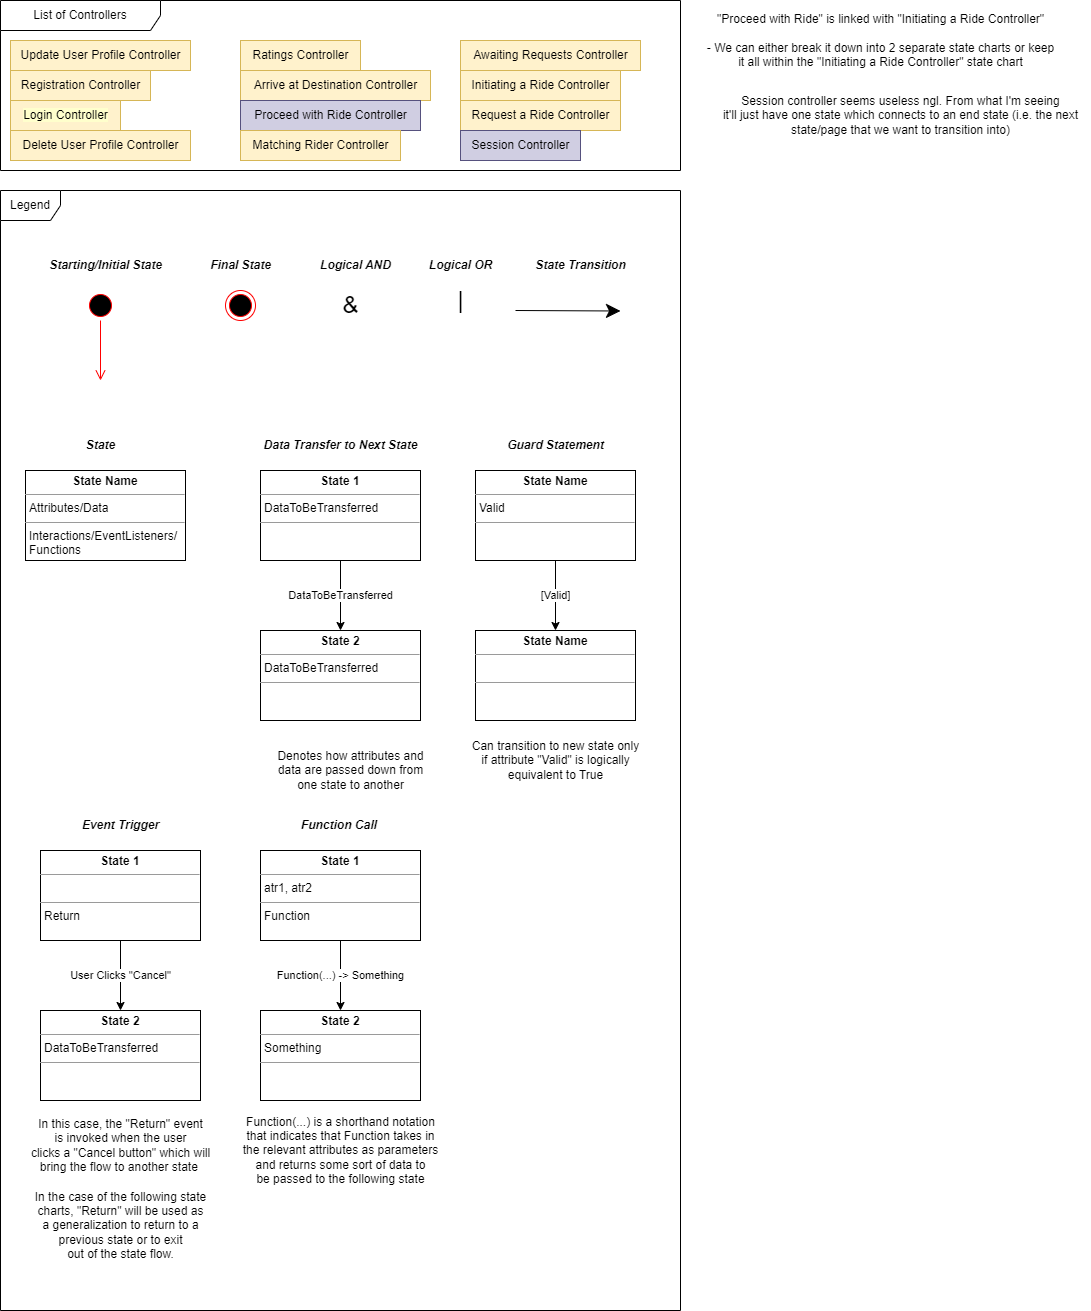

The diagram above was exported from draw.io. Its source (the exported page's mxGraphModel, read from the mxfile embedded in the PNG):
<mxGraphModel dx="1674" dy="769" grid="1" gridSize="10" guides="1" tooltips="1" connect="1" arrows="1" fold="1" page="1" pageScale="1" pageWidth="850" pageHeight="1100" math="0" shadow="0">
  <root>
    <mxCell id="0" />
    <mxCell id="1" parent="0" />
    <mxCell id="RmnfgGwhghH5ukgdMAz4-1" value="List of Controllers" style="shape=umlFrame;whiteSpace=wrap;html=1;pointerEvents=0;width=160;height=30;" parent="1" vertex="1">
      <mxGeometry x="10" y="10" width="680" height="170" as="geometry" />
    </mxCell>
    <mxCell id="RmnfgGwhghH5ukgdMAz4-2" value="Update User Profile Controller" style="text;html=1;align=center;verticalAlign=middle;resizable=0;points=[];autosize=1;strokeColor=#d6b656;fillColor=#fff2cc;" parent="1" vertex="1">
      <mxGeometry x="20" y="50" width="180" height="30" as="geometry" />
    </mxCell>
    <mxCell id="RmnfgGwhghH5ukgdMAz4-3" value="Registration Controller" style="text;html=1;align=center;verticalAlign=middle;resizable=0;points=[];autosize=1;strokeColor=#d6b656;fillColor=#fff2cc;" parent="1" vertex="1">
      <mxGeometry x="20" y="80" width="140" height="30" as="geometry" />
    </mxCell>
    <mxCell id="RmnfgGwhghH5ukgdMAz4-4" value="&lt;span style=&quot;background-color: rgb(255, 255, 204);&quot;&gt;Login Controller&lt;/span&gt;" style="text;html=1;align=center;verticalAlign=middle;resizable=0;points=[];autosize=1;strokeColor=#d6b656;fillColor=#fff2cc;" parent="1" vertex="1">
      <mxGeometry x="20" y="110" width="110" height="30" as="geometry" />
    </mxCell>
    <mxCell id="RmnfgGwhghH5ukgdMAz4-5" value="Delete User Profile Controller" style="text;html=1;align=center;verticalAlign=middle;resizable=0;points=[];autosize=1;strokeColor=#d6b656;fillColor=#fff2cc;" parent="1" vertex="1">
      <mxGeometry x="20" y="140" width="180" height="30" as="geometry" />
    </mxCell>
    <mxCell id="RmnfgGwhghH5ukgdMAz4-6" value="Ratings Controller" style="text;html=1;align=center;verticalAlign=middle;resizable=0;points=[];autosize=1;strokeColor=#d6b656;fillColor=#fff2cc;" parent="1" vertex="1">
      <mxGeometry x="250" y="50" width="120" height="30" as="geometry" />
    </mxCell>
    <mxCell id="RmnfgGwhghH5ukgdMAz4-7" value="Arrive at Destination Controller" style="text;html=1;align=center;verticalAlign=middle;resizable=0;points=[];autosize=1;strokeColor=#d6b656;fillColor=#fff2cc;" parent="1" vertex="1">
      <mxGeometry x="250" y="80" width="190" height="30" as="geometry" />
    </mxCell>
    <mxCell id="RmnfgGwhghH5ukgdMAz4-8" value="Proceed with Ride Controller" style="text;html=1;align=center;verticalAlign=middle;resizable=0;points=[];autosize=1;strokeColor=#56517e;fillColor=#d0cee2;" parent="1" vertex="1">
      <mxGeometry x="250" y="110" width="180" height="30" as="geometry" />
    </mxCell>
    <mxCell id="RmnfgGwhghH5ukgdMAz4-9" value="Matching Rider Controller" style="text;html=1;align=center;verticalAlign=middle;resizable=0;points=[];autosize=1;strokeColor=#d6b656;fillColor=#fff2cc;" parent="1" vertex="1">
      <mxGeometry x="250" y="140" width="160" height="30" as="geometry" />
    </mxCell>
    <mxCell id="RmnfgGwhghH5ukgdMAz4-10" value="Awaiting Requests Controller" style="text;html=1;align=center;verticalAlign=middle;resizable=0;points=[];autosize=1;strokeColor=#d6b656;fillColor=#fff2cc;" parent="1" vertex="1">
      <mxGeometry x="470" y="50" width="180" height="30" as="geometry" />
    </mxCell>
    <mxCell id="RmnfgGwhghH5ukgdMAz4-11" value="Initiating a Ride Controller" style="text;html=1;align=center;verticalAlign=middle;resizable=0;points=[];autosize=1;strokeColor=#d6b656;fillColor=#fff2cc;" parent="1" vertex="1">
      <mxGeometry x="470" y="80" width="160" height="30" as="geometry" />
    </mxCell>
    <mxCell id="RmnfgGwhghH5ukgdMAz4-12" value="Request a Ride Controller" style="text;html=1;align=center;verticalAlign=middle;resizable=0;points=[];autosize=1;strokeColor=#d6b656;fillColor=#fff2cc;" parent="1" vertex="1">
      <mxGeometry x="470" y="110" width="160" height="30" as="geometry" />
    </mxCell>
    <mxCell id="RmnfgGwhghH5ukgdMAz4-13" value="Session Controller" style="text;html=1;align=center;verticalAlign=middle;resizable=0;points=[];autosize=1;fillColor=#d0cee2;strokeColor=#56517e;" parent="1" vertex="1">
      <mxGeometry x="470" y="140" width="120" height="30" as="geometry" />
    </mxCell>
    <mxCell id="RmnfgGwhghH5ukgdMAz4-16" value="Legend" style="shape=umlFrame;whiteSpace=wrap;html=1;pointerEvents=0;" parent="1" vertex="1">
      <mxGeometry x="10" y="200" width="680" height="1120" as="geometry" />
    </mxCell>
    <mxCell id="RmnfgGwhghH5ukgdMAz4-17" value="" style="ellipse;html=1;shape=startState;fillColor=#000000;strokeColor=#ff0000;" parent="1" vertex="1">
      <mxGeometry x="95" y="300" width="30" height="30" as="geometry" />
    </mxCell>
    <mxCell id="RmnfgGwhghH5ukgdMAz4-18" value="" style="edgeStyle=orthogonalEdgeStyle;html=1;verticalAlign=bottom;endArrow=open;endSize=8;strokeColor=#ff0000;rounded=0;" parent="1" source="RmnfgGwhghH5ukgdMAz4-17" edge="1">
      <mxGeometry relative="1" as="geometry">
        <mxPoint x="110" y="390" as="targetPoint" />
      </mxGeometry>
    </mxCell>
    <mxCell id="RmnfgGwhghH5ukgdMAz4-19" value="Starting/Initial State" style="text;html=1;align=center;verticalAlign=middle;resizable=0;points=[];autosize=1;strokeColor=none;fillColor=none;fontStyle=3" parent="1" vertex="1">
      <mxGeometry x="45" y="260" width="140" height="30" as="geometry" />
    </mxCell>
    <mxCell id="RmnfgGwhghH5ukgdMAz4-21" value="Final State" style="text;html=1;align=center;verticalAlign=middle;resizable=0;points=[];autosize=1;strokeColor=none;fillColor=none;fontStyle=3" parent="1" vertex="1">
      <mxGeometry x="210" y="260" width="80" height="30" as="geometry" />
    </mxCell>
    <mxCell id="RmnfgGwhghH5ukgdMAz4-22" value="" style="ellipse;html=1;shape=endState;fillColor=#000000;strokeColor=#ff0000;" parent="1" vertex="1">
      <mxGeometry x="235" y="300" width="30" height="30" as="geometry" />
    </mxCell>
    <mxCell id="RmnfgGwhghH5ukgdMAz4-23" value="Logical AND" style="text;html=1;align=center;verticalAlign=middle;resizable=0;points=[];autosize=1;strokeColor=none;fillColor=none;fontStyle=3" parent="1" vertex="1">
      <mxGeometry x="320" y="260" width="90" height="30" as="geometry" />
    </mxCell>
    <mxCell id="RmnfgGwhghH5ukgdMAz4-24" value="&amp;amp;" style="text;html=1;align=center;verticalAlign=middle;resizable=0;points=[];autosize=1;strokeColor=none;fillColor=none;fontSize=24;" parent="1" vertex="1">
      <mxGeometry x="340" y="295" width="40" height="40" as="geometry" />
    </mxCell>
    <mxCell id="RmnfgGwhghH5ukgdMAz4-25" value="Logical OR" style="text;html=1;align=center;verticalAlign=middle;resizable=0;points=[];autosize=1;strokeColor=none;fillColor=none;fontStyle=3" parent="1" vertex="1">
      <mxGeometry x="425" y="260" width="90" height="30" as="geometry" />
    </mxCell>
    <mxCell id="RmnfgGwhghH5ukgdMAz4-26" value="|" style="text;html=1;align=center;verticalAlign=middle;resizable=0;points=[];autosize=1;strokeColor=none;fillColor=none;fontSize=24;" parent="1" vertex="1">
      <mxGeometry x="455" y="290" width="30" height="40" as="geometry" />
    </mxCell>
    <mxCell id="RmnfgGwhghH5ukgdMAz4-27" value="State" style="text;html=1;align=center;verticalAlign=middle;resizable=0;points=[];autosize=1;strokeColor=none;fillColor=none;fontStyle=3" parent="1" vertex="1">
      <mxGeometry x="85" y="440" width="50" height="30" as="geometry" />
    </mxCell>
    <mxCell id="UiHAMy1J2Ja0RiUx5weH-1" value="&lt;p style=&quot;margin:0px;margin-top:4px;text-align:center;&quot;&gt;&lt;b&gt;State Name&lt;/b&gt;&lt;/p&gt;&lt;hr size=&quot;1&quot;&gt;&lt;p style=&quot;margin:0px;margin-left:4px;&quot;&gt;Attributes/Data&lt;/p&gt;&lt;hr size=&quot;1&quot;&gt;&lt;p style=&quot;margin:0px;margin-left:4px;&quot;&gt;Interactions/EventListeners/ Functions&lt;/p&gt;" style="verticalAlign=top;align=left;overflow=fill;fontSize=12;fontFamily=Helvetica;html=1;whiteSpace=wrap;" parent="1" vertex="1">
      <mxGeometry x="35" y="480" width="160" height="90" as="geometry" />
    </mxCell>
    <mxCell id="UiHAMy1J2Ja0RiUx5weH-3" value="State Transition" style="text;html=1;align=center;verticalAlign=middle;resizable=0;points=[];autosize=1;strokeColor=none;fillColor=none;fontStyle=3" parent="1" vertex="1">
      <mxGeometry x="535" y="260" width="110" height="30" as="geometry" />
    </mxCell>
    <mxCell id="UiHAMy1J2Ja0RiUx5weH-5" value="" style="endArrow=classic;endFill=1;endSize=12;html=1;rounded=0;" parent="1" edge="1">
      <mxGeometry width="160" relative="1" as="geometry">
        <mxPoint x="525" y="320" as="sourcePoint" />
        <mxPoint x="630" y="320.5" as="targetPoint" />
      </mxGeometry>
    </mxCell>
    <mxCell id="UiHAMy1J2Ja0RiUx5weH-8" value="DataToBeTransferred" style="edgeStyle=orthogonalEdgeStyle;rounded=0;orthogonalLoop=1;jettySize=auto;html=1;" parent="1" source="UiHAMy1J2Ja0RiUx5weH-6" target="UiHAMy1J2Ja0RiUx5weH-7" edge="1">
      <mxGeometry relative="1" as="geometry" />
    </mxCell>
    <mxCell id="UiHAMy1J2Ja0RiUx5weH-6" value="&lt;p style=&quot;margin:0px;margin-top:4px;text-align:center;&quot;&gt;&lt;b&gt;State 1&lt;/b&gt;&lt;/p&gt;&lt;hr size=&quot;1&quot;&gt;&lt;p style=&quot;margin:0px;margin-left:4px;&quot;&gt;DataToBeTransferred&lt;/p&gt;&lt;hr size=&quot;1&quot;&gt;&lt;p style=&quot;margin:0px;margin-left:4px;&quot;&gt;&lt;br&gt;&lt;/p&gt;" style="verticalAlign=top;align=left;overflow=fill;fontSize=12;fontFamily=Helvetica;html=1;whiteSpace=wrap;" parent="1" vertex="1">
      <mxGeometry x="270" y="480" width="160" height="90" as="geometry" />
    </mxCell>
    <mxCell id="UiHAMy1J2Ja0RiUx5weH-7" value="&lt;p style=&quot;margin:0px;margin-top:4px;text-align:center;&quot;&gt;&lt;b&gt;State 2&lt;/b&gt;&lt;/p&gt;&lt;hr size=&quot;1&quot;&gt;&lt;p style=&quot;margin:0px;margin-left:4px;&quot;&gt;DataToBeTransferred&lt;br&gt;&lt;/p&gt;&lt;hr size=&quot;1&quot;&gt;&lt;p style=&quot;margin:0px;margin-left:4px;&quot;&gt;&lt;br&gt;&lt;/p&gt;" style="verticalAlign=top;align=left;overflow=fill;fontSize=12;fontFamily=Helvetica;html=1;whiteSpace=wrap;" parent="1" vertex="1">
      <mxGeometry x="270" y="640" width="160" height="90" as="geometry" />
    </mxCell>
    <mxCell id="UiHAMy1J2Ja0RiUx5weH-9" value="Data Transfer to Next State" style="text;html=1;align=center;verticalAlign=middle;resizable=0;points=[];autosize=1;strokeColor=none;fillColor=none;fontStyle=3" parent="1" vertex="1">
      <mxGeometry x="260" y="440" width="180" height="30" as="geometry" />
    </mxCell>
    <mxCell id="UiHAMy1J2Ja0RiUx5weH-10" value="Guard Statement" style="text;html=1;align=center;verticalAlign=middle;resizable=0;points=[];autosize=1;strokeColor=none;fillColor=none;fontStyle=3" parent="1" vertex="1">
      <mxGeometry x="505" y="440" width="120" height="30" as="geometry" />
    </mxCell>
    <mxCell id="UiHAMy1J2Ja0RiUx5weH-11" value="[Valid]" style="edgeStyle=orthogonalEdgeStyle;rounded=0;orthogonalLoop=1;jettySize=auto;html=1;" parent="1" source="UiHAMy1J2Ja0RiUx5weH-12" target="UiHAMy1J2Ja0RiUx5weH-13" edge="1">
      <mxGeometry relative="1" as="geometry">
        <mxPoint as="offset" />
      </mxGeometry>
    </mxCell>
    <mxCell id="UiHAMy1J2Ja0RiUx5weH-12" value="&lt;p style=&quot;margin:0px;margin-top:4px;text-align:center;&quot;&gt;&lt;b&gt;State Name&lt;/b&gt;&lt;/p&gt;&lt;hr size=&quot;1&quot;&gt;&lt;p style=&quot;margin:0px;margin-left:4px;&quot;&gt;Valid&lt;/p&gt;&lt;hr size=&quot;1&quot;&gt;&lt;p style=&quot;margin:0px;margin-left:4px;&quot;&gt;&lt;br&gt;&lt;/p&gt;" style="verticalAlign=top;align=left;overflow=fill;fontSize=12;fontFamily=Helvetica;html=1;whiteSpace=wrap;" parent="1" vertex="1">
      <mxGeometry x="485" y="480" width="160" height="90" as="geometry" />
    </mxCell>
    <mxCell id="UiHAMy1J2Ja0RiUx5weH-13" value="&lt;p style=&quot;margin:0px;margin-top:4px;text-align:center;&quot;&gt;&lt;b&gt;State Name&lt;/b&gt;&lt;/p&gt;&lt;hr size=&quot;1&quot;&gt;&lt;p style=&quot;margin:0px;margin-left:4px;&quot;&gt;&lt;br&gt;&lt;/p&gt;&lt;hr size=&quot;1&quot;&gt;&lt;p style=&quot;margin:0px;margin-left:4px;&quot;&gt;&lt;br&gt;&lt;/p&gt;" style="verticalAlign=top;align=left;overflow=fill;fontSize=12;fontFamily=Helvetica;html=1;whiteSpace=wrap;" parent="1" vertex="1">
      <mxGeometry x="485" y="640" width="160" height="90" as="geometry" />
    </mxCell>
    <mxCell id="UiHAMy1J2Ja0RiUx5weH-14" value="Can transition to new state only &lt;br&gt;if attribute &quot;Valid&quot; is logically &lt;br&gt;equivalent to True" style="text;html=1;align=center;verticalAlign=middle;resizable=0;points=[];autosize=1;strokeColor=none;fillColor=none;" parent="1" vertex="1">
      <mxGeometry x="470" y="740" width="190" height="60" as="geometry" />
    </mxCell>
    <mxCell id="UiHAMy1J2Ja0RiUx5weH-15" value="Denotes how attributes and &lt;br&gt;data are passed down from &lt;br&gt;one state&amp;nbsp;to another" style="text;html=1;align=center;verticalAlign=middle;resizable=0;points=[];autosize=1;strokeColor=none;fillColor=none;" parent="1" vertex="1">
      <mxGeometry x="275" y="750" width="170" height="60" as="geometry" />
    </mxCell>
    <mxCell id="UiHAMy1J2Ja0RiUx5weH-16" value="User Clicks &quot;Cancel&quot;" style="edgeStyle=orthogonalEdgeStyle;rounded=0;orthogonalLoop=1;jettySize=auto;html=1;" parent="1" source="UiHAMy1J2Ja0RiUx5weH-17" target="UiHAMy1J2Ja0RiUx5weH-18" edge="1">
      <mxGeometry relative="1" as="geometry" />
    </mxCell>
    <mxCell id="UiHAMy1J2Ja0RiUx5weH-17" value="&lt;p style=&quot;margin:0px;margin-top:4px;text-align:center;&quot;&gt;&lt;b&gt;State 1&lt;/b&gt;&lt;/p&gt;&lt;hr size=&quot;1&quot;&gt;&lt;p style=&quot;margin:0px;margin-left:4px;&quot;&gt;&lt;br&gt;&lt;/p&gt;&lt;hr size=&quot;1&quot;&gt;&lt;p style=&quot;margin:0px;margin-left:4px;&quot;&gt;Return&lt;/p&gt;" style="verticalAlign=top;align=left;overflow=fill;fontSize=12;fontFamily=Helvetica;html=1;whiteSpace=wrap;" parent="1" vertex="1">
      <mxGeometry x="50" y="860" width="160" height="90" as="geometry" />
    </mxCell>
    <mxCell id="UiHAMy1J2Ja0RiUx5weH-18" value="&lt;p style=&quot;margin:0px;margin-top:4px;text-align:center;&quot;&gt;&lt;b&gt;State 2&lt;/b&gt;&lt;/p&gt;&lt;hr size=&quot;1&quot;&gt;&lt;p style=&quot;margin:0px;margin-left:4px;&quot;&gt;DataToBeTransferred&lt;br&gt;&lt;/p&gt;&lt;hr size=&quot;1&quot;&gt;&lt;p style=&quot;margin:0px;margin-left:4px;&quot;&gt;&lt;br&gt;&lt;/p&gt;" style="verticalAlign=top;align=left;overflow=fill;fontSize=12;fontFamily=Helvetica;html=1;whiteSpace=wrap;" parent="1" vertex="1">
      <mxGeometry x="50" y="1020" width="160" height="90" as="geometry" />
    </mxCell>
    <mxCell id="UiHAMy1J2Ja0RiUx5weH-19" value="Event Trigger" style="text;html=1;align=center;verticalAlign=middle;resizable=0;points=[];autosize=1;strokeColor=none;fillColor=none;fontStyle=3" parent="1" vertex="1">
      <mxGeometry x="80" y="820" width="100" height="30" as="geometry" />
    </mxCell>
    <mxCell id="UiHAMy1J2Ja0RiUx5weH-20" value="In this case, the &quot;Return&quot; event&lt;br&gt;is invoked when the user &lt;br&gt;clicks a &quot;Cancel button&quot; which will&lt;br&gt;bring the flow to another state&amp;nbsp;" style="text;html=1;align=center;verticalAlign=middle;resizable=0;points=[];autosize=1;strokeColor=none;fillColor=none;" parent="1" vertex="1">
      <mxGeometry x="30" y="1120" width="200" height="70" as="geometry" />
    </mxCell>
    <mxCell id="UiHAMy1J2Ja0RiUx5weH-21" value="In the case of the following state &lt;br&gt;charts, &quot;Return&quot; will be used as &lt;br&gt;a generalization to return to a &lt;br&gt;previous state or to exit&lt;br&gt;out of the state flow." style="text;html=1;align=center;verticalAlign=middle;resizable=0;points=[];autosize=1;strokeColor=none;fillColor=none;" parent="1" vertex="1">
      <mxGeometry x="35" y="1190" width="190" height="90" as="geometry" />
    </mxCell>
    <mxCell id="MqtFcO1lRF-IsGxEdj3Z-1" value="Function(...) -&amp;gt; Something" style="edgeStyle=orthogonalEdgeStyle;rounded=0;orthogonalLoop=1;jettySize=auto;html=1;" parent="1" source="MqtFcO1lRF-IsGxEdj3Z-2" target="MqtFcO1lRF-IsGxEdj3Z-3" edge="1">
      <mxGeometry relative="1" as="geometry" />
    </mxCell>
    <mxCell id="MqtFcO1lRF-IsGxEdj3Z-2" value="&lt;p style=&quot;margin:0px;margin-top:4px;text-align:center;&quot;&gt;&lt;b&gt;State 1&lt;/b&gt;&lt;/p&gt;&lt;hr size=&quot;1&quot;&gt;&lt;p style=&quot;margin:0px;margin-left:4px;&quot;&gt;atr1, atr2&lt;/p&gt;&lt;hr size=&quot;1&quot;&gt;&lt;p style=&quot;margin:0px;margin-left:4px;&quot;&gt;Function&lt;/p&gt;" style="verticalAlign=top;align=left;overflow=fill;fontSize=12;fontFamily=Helvetica;html=1;whiteSpace=wrap;" parent="1" vertex="1">
      <mxGeometry x="270" y="860" width="160" height="90" as="geometry" />
    </mxCell>
    <mxCell id="MqtFcO1lRF-IsGxEdj3Z-3" value="&lt;p style=&quot;margin:0px;margin-top:4px;text-align:center;&quot;&gt;&lt;b&gt;State 2&lt;/b&gt;&lt;/p&gt;&lt;hr size=&quot;1&quot;&gt;&lt;p style=&quot;margin:0px;margin-left:4px;&quot;&gt;Something&lt;br&gt;&lt;/p&gt;&lt;hr size=&quot;1&quot;&gt;&lt;p style=&quot;margin:0px;margin-left:4px;&quot;&gt;&lt;br&gt;&lt;/p&gt;" style="verticalAlign=top;align=left;overflow=fill;fontSize=12;fontFamily=Helvetica;html=1;whiteSpace=wrap;" parent="1" vertex="1">
      <mxGeometry x="270" y="1020" width="160" height="90" as="geometry" />
    </mxCell>
    <mxCell id="MqtFcO1lRF-IsGxEdj3Z-4" value="Function Call&amp;nbsp;" style="text;html=1;align=center;verticalAlign=middle;resizable=0;points=[];autosize=1;strokeColor=none;fillColor=none;fontStyle=3" parent="1" vertex="1">
      <mxGeometry x="300" y="820" width="100" height="30" as="geometry" />
    </mxCell>
    <mxCell id="MqtFcO1lRF-IsGxEdj3Z-5" value="Function(...) is a shorthand notation&lt;br&gt;that indicates that Function takes in&lt;br&gt;the relevant attributes as parameters&lt;br&gt;and returns some sort of data to&lt;br&gt;be passed to the following state" style="text;html=1;align=center;verticalAlign=middle;resizable=0;points=[];autosize=1;strokeColor=none;fillColor=none;" parent="1" vertex="1">
      <mxGeometry x="240" y="1115" width="220" height="90" as="geometry" />
    </mxCell>
    <mxCell id="InMHsWxHaI56gLtrNH94-1" value="&quot;Proceed with Ride&quot; is linked with &quot;Initiating a Ride Controller&quot;&lt;br&gt;&lt;br&gt;- We can either break it down into 2 separate state charts or keep &lt;br&gt;it all within the &quot;Initiating a Ride Controller&quot; state chart" style="text;html=1;align=center;verticalAlign=middle;resizable=0;points=[];autosize=1;strokeColor=none;fillColor=none;" parent="1" vertex="1">
      <mxGeometry x="705" y="15" width="370" height="70" as="geometry" />
    </mxCell>
    <mxCell id="InMHsWxHaI56gLtrNH94-2" value="Session controller seems useless ngl. From what I'm seeing &lt;br&gt;it'll just have one state which connects to an end state (i.e. the next&lt;br&gt;state/page that we want to transition into)" style="text;html=1;align=center;verticalAlign=middle;resizable=0;points=[];autosize=1;strokeColor=none;fillColor=none;" parent="1" vertex="1">
      <mxGeometry x="720" y="95" width="380" height="60" as="geometry" />
    </mxCell>
  </root>
</mxGraphModel>